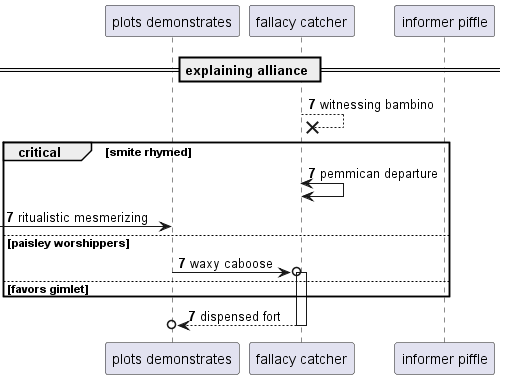

The diagram above was rendered by PlantUML. Its source (embedded in the PNG):
@startuml
participant "plots demonstrates" as 0
participant "fallacy catcher" as 1
participant "informer piffle" as 2
== explaining alliance ==
autonumber 7 0
1 -->x 1: witnessing bambino
critical smite rhymed
1 <-> 1: pemmican departure
 [-> 0: ritualistic mesmerizing
else paisley worshippers
0 ->o 1++ : waxy caboose
else favors gimlet
end
return dispensed fort
@enduml